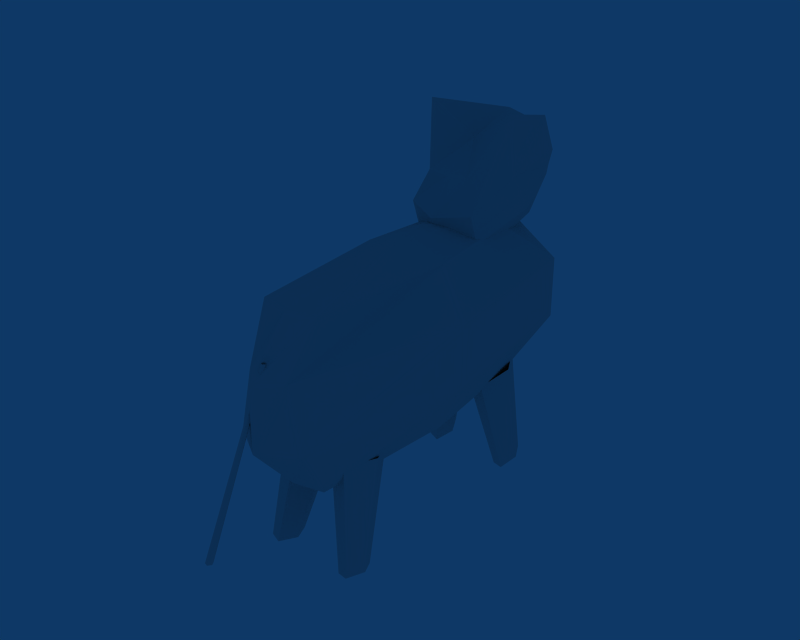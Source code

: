# Source: cow.blend  (saved by Blender 2.48.1; exported with 4.5.12 LTS)
import bpy
from mathutils import Matrix  # noqa: F401  (used for matrix-valued properties, if any)

bpy.ops.wm.read_factory_settings(use_empty=True)
scene = bpy.context.scene
scene.name = 'Scene'

# ---- collections
col_collection_1 = bpy.data.collections.new('Collection 1'); scene.collection.children.link(col_collection_1)

# ---- materials (node trees are filled in below, after node groups)
mat_material_001 = bpy.data.materials.new('Material.001')
mat_material_001.alpha_threshold = 0.0
mat_material_001.roughness = 0.5
mat_material_001.line_color = (0.0, 0.0, 0.0, 1.0)
mat_material_003 = bpy.data.materials.new('Material.003')
mat_material_003.alpha_threshold = 0.0
mat_material_003.roughness = 0.5
mat_material_003.line_color = (0.0, 0.0, 0.0, 1.0)
mat_material = bpy.data.materials.new('Material')
mat_material.alpha_threshold = 0.0
mat_material.roughness = 0.5
mat_material.line_color = (0.0, 0.0, 0.0, 1.0)
mat_material_002 = bpy.data.materials.new('Material.002')
mat_material_002.alpha_threshold = 0.0
mat_material_002.roughness = 0.5
mat_material_002.line_color = (0.0, 0.0, 0.0, 1.0)

# ---- material node trees

# ---- world
world_world = bpy.data.worlds.new('World'); scene.world = world_world
world_world.color = (0.05656, 0.2208, 0.4)
world_world.use_sun_shadow = False
world_world.sun_shadow_jitter_overblur = 0.0
world_world.cycles.sampling_method = 'MANUAL'
world_world.cycles.sample_map_resolution = 256

# ---- meshes
me_tube = bpy.data.meshes.new('Tube')
me_tube.from_pydata([(0.3423, 0.472, -1.229), (0.4502, -0.2091, -1.229), (-0.1642, -0.5221, -1.229), (-0.6518, -0.03453, -1.229), (-0.3388, 0.5799, -1.229), (0.7071, 0.7071, 1.0), (0.891, -0.454, 1.0), (-0.1564, -0.9877, 1.0), (-0.9877, -0.1564, 1.0), (-0.454, 0.891, 1.0)], [], [(0, 5, 6, 1), (1, 6, 7, 2), (2, 7, 8, 3), (3, 8, 9, 4), (5, 0, 4, 9)])
_uv = me_tube.uv_layers.new(name='UVTex')
_uv.uv.foreach_set('vector', [0.9653, 0.06441, 0.8849, 0.674, 0.6747, 0.6349, 0.842, 0.04143, 0.842, 0.04143, 0.6747, 0.6349, 0.5827, 0.5947, 0.788, 0.01785, 0.788, 0.01785, 0.5827, 0.5947, 0.7359, 0.609, 0.8779, 0.02626, 0.8779, 0.02626, 0.7359, 0.609, 0.9227, 0.6581, 0.9874, 0.05504, 0.8849, 0.674, 0.9653, 0.06441, 0.9874, 0.05504, 0.9227, 0.6581])
me_tube.materials.append(mat_material_001)
me_tube.use_remesh_preserve_volume = False
me_tube.use_remesh_preserve_attributes = False
me_tube.use_mirror_vertex_groups = False
me_tube.update()
me_sphere_001 = bpy.data.meshes.new('Sphere.001')
me_sphere_001.from_pydata([(0.0, 0.0, 1.0), (0.8803, -0.02566, 1.637), (0.7566, -1.523e-08, 0.309), (0.9511, 0.0, -0.309), (0.5878, 0.0, -0.809), (-8.742e-08, 0.0, -1.0), (0.4156, 0.4156, -0.809), (0.6725, 0.5808, -0.3248), (0.6725, 0.5808, 0.2932), (0.4156, 0.4156, 0.809), (-8.941e-08, 0.4273, 0.7814), (-5.96e-08, 0.726, 0.3038), (-8.941e-08, 0.726, -0.3143), (-2.98e-08, 0.4273, -0.8366), (-0.4156, 0.4156, -0.809), (-0.6725, 0.5808, -0.3248), (-0.6725, 0.5808, 0.2932), (-0.4156, 0.4156, 0.809), (-0.8803, -0.02566, 1.637), (-0.7566, -1.338e-07, 0.309), (-0.9511, -1.788e-07, -0.309), (-0.5878, -8.941e-08, -0.809), (-0.4156, -0.3212, -1.034), (-0.5169, -0.5964, -0.4982), (-0.5381, -0.7268, -0.1207), (-0.4156, -0.7623, 0.5699), (2.086e-07, -0.7503, 0.4747), (2.384e-07, -0.8125, 0.09014), (2.682e-07, -0.7518, -0.4926), (1.49e-07, -0.4783, -0.9637), (0.4156, -0.3212, -1.034), (0.5169, -0.5964, -0.4982), (0.5381, -0.7268, -0.1207), (0.4156, -0.7623, 0.5699), (0.8733, -6.094e-09, -0.0618), (0.6725, 0.5808, -0.07757), (-7.749e-08, 0.726, -0.06706), (-0.6725, 0.5808, -0.07757), (-0.8733, -1.608e-07, -0.0618), (-0.5169, -0.6485, -0.3472), (2.563e-07, -0.7806, -0.2633), (0.5169, -0.6485, -0.3472)], [], [(5, 6, 4), (4, 6, 7, 3), (2, 8, 9, 1), (9, 0, 1), (10, 0, 9), (8, 11, 10, 9), (6, 13, 12, 7), (5, 13, 6), (5, 14, 13), (13, 14, 15, 12), (11, 16, 17, 10), (17, 0, 10), (18, 0, 17), (16, 19, 18, 17), (14, 21, 20, 15), (5, 21, 14), (5, 22, 21), (21, 22, 23, 20), (19, 24, 25, 18), (25, 0, 18), (26, 0, 25), (24, 27, 26, 25), (22, 29, 28, 23), (5, 29, 22), (5, 30, 29), (29, 30, 31, 28), (27, 32, 33, 26), (33, 0, 26), (1, 0, 33), (32, 2, 1, 33), (30, 4, 3, 31), (5, 4, 30), (7, 35, 34, 3), (35, 8, 2, 34), (12, 36, 35, 7), (36, 11, 8, 35), (15, 37, 36, 12), (37, 16, 11, 36), (20, 38, 37, 15), (38, 19, 16, 37), (23, 39, 38, 20), (39, 24, 19, 38), (28, 40, 39, 23), (40, 27, 24, 39), (31, 41, 40, 28), (41, 32, 27, 40), (3, 34, 41, 31), (34, 2, 32, 41)])
me_sphere_001.polygons.foreach_set('material_index', [0, 0, 0, 0, 0, 1, 1, 0, 0, 1, 1, 0, 0, 0, 0, 0, 0, 0, 0, 0, 0, 0, 0, 0, 0, 0, 0, 0, 0, 0, 0, 0, 0, 0, 1, 1, 1, 1, 0, 0, 0, 0, 0, 0, 0, 0, 0, 0])
_uv = me_sphere_001.uv_layers.new(name='UVTex')
_uv.uv.foreach_set('vector', [0.5011, 0.02142, 0.7994, 0.1213, 0.9394, 0.1223, 0.9394, 0.1223, 0.7994, 0.1213, 0.9859, 0.3752, 1.21, 0.3849, 1.064, 0.7088, 0.9854, 0.6992, 0.7979, 0.9697, 1.156, 1.405, 0.7979, 0.9697, 0.4992, 1.07, 1.156, 1.405, 0.4875, 0.9547, 0.4992, 1.07, 0.7979, 0.9697, 0.815, 0.03801, 0.815, 0.191, 0.6902, 0.1805, 0.6914, 0.08783, 0.7994, 0.1213, 0.489, 0.1063, 0.4801, 0.3796, 0.9859, 0.3752, 0.5011, 0.02142, 0.489, 0.1063, 0.7994, 0.1213, 0.5011, 0.02142, 0.1792, 0.1202, 0.489, 0.1063, 0.489, 0.1063, 0.1792, 0.1202, -0.01755, 0.3735, 0.4801, 0.3796, 0.6902, 0.166, 0.2978, 0.1584, 0.5844, 0.03926, 0.6794, 0.03801, 0.1777, 0.9686, 0.4992, 1.07, 0.4875, 0.9547, -0.1574, 1.403, 0.4992, 1.07, 0.1777, 0.9686, -0.01813, 0.6975, -0.06465, 0.7068, -0.1574, 1.403, 0.1777, 0.9686, 0.1792, 0.1202, 0.06233, 0.1208, -0.2092, 0.3825, -0.01755, 0.3735, 0.5011, 0.02142, 0.06233, 0.1208, 0.1792, 0.1202, 0.5011, 0.02142, 0.2024, 0.1218, 0.06233, 0.1208, 0.06233, 0.1208, 0.2024, 0.1218, 0.1335, 0.4219, -0.2092, 0.3825, -0.06465, 0.7068, 0.1364, 0.6286, 0.2009, 0.9702, -0.1574, 1.403, 0.2009, 0.9702, 0.4992, 1.07, -0.1574, 1.403, 0.5201, 0.9576, 0.4992, 1.07, 0.2009, 0.9702, 0.1364, 0.6286, 0.5289, 0.6843, 0.5201, 0.9576, 0.2009, 0.9702, 0.2024, 0.1218, 0.5216, 0.1092, 0.5295, 0.3603, 0.1335, 0.4219, 0.5011, 0.02142, 0.5216, 0.1092, 0.2024, 0.1218, 0.5011, 0.02142, 0.8226, 0.1229, 0.5216, 0.1092, 0.5216, 0.1092, 0.8226, 0.1229, 0.9048, 0.4232, 0.5295, 0.3603, 0.5289, 0.6843, 0.9077, 0.6299, 0.8211, 0.9713, 0.5201, 0.9576, 0.8211, 0.9713, 0.4992, 1.07, 0.5201, 0.9576, 1.156, 1.405, 0.4992, 1.07, 0.8211, 0.9713, 0.9077, 0.6299, 1.064, 0.7088, 1.156, 1.405, 0.8211, 0.9713, 0.8226, 0.1229, 0.9394, 0.1223, 1.21, 0.3849, 0.9048, 0.4232, 0.5011, 0.02142, 0.9394, 0.1223, 0.8226, 0.1229, 0.9859, 0.3752, 0.9857, 0.5048, 1.152, 0.5145, 1.21, 0.3849, 0.9857, 0.5048, 0.9854, 0.6992, 1.064, 0.7088, 1.152, 0.5145, 0.1319, 0.008391, 0.1983, 0.007378, 0.1983, 0.192, 0.1319, 0.193, 0.1983, 0.007378, 0.2978, 0.005858, 0.2978, 0.1905, 0.1983, 0.192, 0.1319, 0.005858, 0.002046, 0.2009, 0.5285, 0.05981, 0.3189, 0.005858, 0.002046, 0.2009, 0.005115, 3.229e-08, 0.3779, 0.0, 0.5285, 0.05981, -0.2092, 0.3825, -0.1514, 0.5122, -0.01778, 0.5031, -0.01755, 0.3735, -0.1514, 0.5122, -0.06465, 0.7068, -0.01813, 0.6975, -0.01778, 0.5031, 0.1335, 0.4219, 0.1346, 0.5046, -0.1514, 0.5122, -0.2092, 0.3825, 0.1346, 0.5046, 0.1364, 0.6286, -0.06465, 0.7068, -0.1514, 0.5122, 0.5295, 0.3603, 0.5293, 0.4899, 0.1346, 0.5046, 0.1335, 0.4219, 0.5293, 0.4899, 0.5289, 0.6843, 0.1364, 0.6286, 0.1346, 0.5046, 0.9048, 0.4232, 0.906, 0.5059, 0.5293, 0.4899, 0.5295, 0.3603, 0.906, 0.5059, 0.9077, 0.6299, 0.5289, 0.6843, 0.5293, 0.4899, 1.21, 0.3849, 1.152, 0.5145, 0.906, 0.5059, 0.9048, 0.4232, 1.152, 0.5145, 1.064, 0.7088, 0.9077, 0.6299, 0.906, 0.5059])
me_sphere_001.materials.append(mat_material_003)
me_sphere_001.materials.append(mat_material_001)
me_sphere_001.materials.append(mat_material)
me_sphere_001.use_remesh_preserve_volume = False
me_sphere_001.use_remesh_preserve_attributes = False
me_sphere_001.use_mirror_vertex_groups = False
me_sphere_001.update()
me_sphere = bpy.data.meshes.new('Sphere')
me_sphere.from_pydata([(0.0, 0.0, 1.0), (0.5878, 0.0, 0.809), (0.9511, 0.0, 0.309), (0.9511, 0.0, -0.309), (0.5878, 0.0, -0.809), (-8.742e-08, 0.0, -1.0), (0.4156, 0.5607, -0.809), (0.4883, 0.6725, -0.309), (0.2917, 0.6725, 0.309), (0.4156, 0.5607, 0.809), (-8.941e-08, 0.5878, 0.809), (-5.96e-08, 0.7566, 0.309), (-8.941e-08, 0.7566, -0.309), (-2.98e-08, 0.5878, -0.809), (-0.4156, 0.5607, -0.809), (-0.4883, 0.6725, -0.309), (-0.2917, 0.6725, 0.309), (-0.4156, 0.5607, 0.809), (-0.5878, -1.49e-07, 0.809), (-0.9511, -1.49e-07, 0.309), (-0.9511, -1.788e-07, -0.309), (-0.5878, -8.941e-08, -0.809), (-0.4156, -0.4156, -0.809), (-0.6725, -0.6725, -0.309), (-0.6725, -0.6725, 0.309), (-0.4156, -0.4156, 0.809), (2.086e-07, -0.5878, 0.809), (2.384e-07, -0.7566, 0.309), (2.682e-07, -0.7566, -0.309), (1.49e-07, -0.5878, -0.809), (0.4156, -0.4156, -0.809), (0.6725, -0.6725, -0.309), (0.6725, -0.6725, 0.309), (0.4156, -0.4156, 0.809)], [], [(5, 6, 4), (4, 6, 7, 3), (3, 7, 8, 2), (2, 8, 9, 1), (9, 0, 1), (10, 0, 9), (8, 11, 10, 9), (7, 12, 11, 8), (6, 13, 12, 7), (5, 13, 6), (5, 14, 13), (13, 14, 15, 12), (12, 15, 16, 11), (11, 16, 17, 10), (17, 0, 10), (18, 0, 17), (16, 19, 18, 17), (15, 20, 19, 16), (14, 21, 20, 15), (5, 21, 14), (5, 22, 21), (21, 22, 23, 20), (20, 23, 24, 19), (19, 24, 25, 18), (25, 0, 18), (26, 0, 25), (24, 27, 26, 25), (23, 28, 27, 24), (22, 29, 28, 23), (5, 29, 22), (5, 30, 29), (29, 30, 31, 28), (28, 31, 32, 27), (27, 32, 33, 26), (33, 0, 26), (1, 0, 33), (32, 2, 1, 33), (31, 3, 2, 32), (30, 4, 3, 31), (5, 4, 30)])
_uv = me_sphere.uv_layers.new(name='UVTex')
_uv.uv.foreach_set('vector', [0.726, 0.1739, 1.255, 0.2366, 0.9149, 0.07681, 0.9149, 0.07681, 1.255, 0.2366, 1.428, 0.4001, 1.089, 0.1394, 1.089, 0.1394, 1.428, 0.4001, 1.468, 0.6513, 1.183, 0.3376, 1.183, 0.3376, 1.468, 0.6513, 1.5, 0.7557, 1.16, 0.5958, 1.5, 0.7557, 1.029, 0.8154, 1.16, 0.5958, 1.406, 0.8731, 1.029, 0.8154, 1.5, 0.7557, 1.468, 0.6513, 1.446, 0.7469, 1.406, 0.8731, 1.5, 0.7557, 1.428, 0.4001, 1.353, 0.5486, 1.446, 0.7469, 1.468, 0.6513, 1.255, 0.2366, 1.161, 0.3541, 1.353, 0.5486, 1.428, 0.4001, 0.726, 0.1739, 1.161, 0.3541, 1.255, 0.2366, 0.726, 0.1739, 1.029, 0.4605, 1.161, 0.3541, 1.161, 0.3541, 1.029, 0.4605, 1.162, 0.6631, 1.353, 0.5486, 1.353, 0.5486, 1.162, 0.6631, 1.309, 0.8084, 1.446, 0.7469, 1.446, 0.7469, 1.309, 0.8084, 1.274, 0.9796, 1.406, 0.8731, 1.274, 0.9796, 1.029, 0.8154, 1.406, 0.8731, 0.84, 0.9125, 1.029, 0.8154, 1.274, 0.9796, 1.309, 0.8084, 0.6654, 0.8499, 0.84, 0.9125, 1.274, 0.9796, 1.162, 0.6631, 0.5719, 0.6517, 0.6654, 0.8499, 1.309, 0.8084, 1.029, 0.4605, 0.595, 0.3934, 0.5719, 0.6517, 1.162, 0.6631, 0.726, 0.1739, 0.595, 0.3934, 1.029, 0.4605, 0.726, 0.1739, 0.355, 0.263, 0.595, 0.3934, 0.595, 0.3934, 0.355, 0.263, 0.1834, 0.4406, 0.5719, 0.6517, 0.5719, 0.6517, 0.1834, 0.4406, 0.277, 0.6388, 0.6654, 0.8499, 0.6654, 0.8499, 0.277, 0.6388, 0.5999, 0.782, 0.84, 0.9125, 0.5999, 0.782, 1.029, 0.8154, 0.84, 0.9125, 0.5941, 0.6352, 1.029, 0.8154, 0.5999, 0.782, 0.277, 0.6388, 0.4019, 0.4407, 0.5941, 0.6352, 0.5999, 0.782, 0.1834, 0.4406, 0.3083, 0.2424, 0.4019, 0.4407, 0.277, 0.6388, 0.355, 0.263, 0.3492, 0.1162, 0.3083, 0.2424, 0.1834, 0.4406, 0.726, 0.1739, 0.3492, 0.1162, 0.355, 0.263, 0.726, 0.1739, 0.5811, 0.03907, 0.3492, 0.1162, 0.3492, 0.1162, 0.5811, 0.03907, 0.5494, 0.07828, 0.3083, 0.2424, 0.3083, 0.2424, 0.5494, 0.07828, 0.6429, 0.2765, 0.4019, 0.4407, 0.4019, 0.4407, 0.6429, 0.2765, 0.826, 0.5581, 0.5941, 0.6352, 0.826, 0.5581, 1.029, 0.8154, 0.5941, 0.6352, 1.16, 0.5958, 1.029, 0.8154, 0.826, 0.5581, 0.6429, 0.2765, 1.183, 0.3376, 1.16, 0.5958, 0.826, 0.5581, 0.5494, 0.07828, 1.089, 0.1394, 1.183, 0.3376, 0.6429, 0.2765, 0.5811, 0.03907, 0.9149, 0.07681, 1.089, 0.1394, 0.5494, 0.07828, 0.726, 0.1739, 0.9149, 0.07681, 0.5811, 0.03907])
me_sphere.materials.append(mat_material_002)
me_sphere.use_remesh_preserve_volume = False
me_sphere.use_remesh_preserve_attributes = False
me_sphere.use_mirror_vertex_groups = False
me_sphere.update()

# ---- objects
ob_tube_004 = bpy.data.objects.new('Tube.004', me_tube)
ob_tube_003 = bpy.data.objects.new('Tube.003', me_tube)
ob_tube_002 = bpy.data.objects.new('Tube.002', me_tube)
ob_tube_001 = bpy.data.objects.new('Tube.001', me_tube)
ob_sphere_001 = bpy.data.objects.new('Sphere.001', me_sphere_001)
ob_tube = bpy.data.objects.new('Tube', me_tube)
ob_sphere = bpy.data.objects.new('Sphere', me_sphere)

# ---- transforms, parenting, visibility, modifiers, constraints
ob_tube_004.location = (0.2506, 0.07076, 0.0959)
ob_tube_004.rotation_euler = (0.2401, -0.1721, -3.166)
ob_tube_004.scale = (0.002546, 0.003895, -0.07644)
ob_tube_004.lock_rotations_4d = False
ob_tube_004.empty_display_type = 'ARROWS'
ob_tube_004.lineart.crease_threshold = 0.0
ob_tube_003.location = (0.2314, 0.1587, 0.03876)
ob_tube_003.rotation_euler = (0.2038, -0.1484, -3.172)
ob_tube_003.scale = (0.01432, 0.03017, 0.04247)
ob_tube_003.lock_rotations_4d = False
ob_tube_003.empty_display_type = 'ARROWS'
ob_tube_003.lineart.crease_threshold = 0.0
ob_tube_002.location = (0.2901, 0.1587, 0.03876)
ob_tube_002.rotation_euler = (0.2078, 0.09594, -3.078)
ob_tube_002.scale = (0.01426, 0.03017, 0.04261)
ob_tube_002.lock_rotations_4d = False
ob_tube_002.empty_display_type = 'ARROWS'
ob_tube_002.lineart.crease_threshold = 0.0
ob_tube_001.location = (0.2901, 0.3465, 0.03876)
ob_tube_001.rotation_euler = (-0.1594, 0.1122, -3.117)
ob_tube_001.scale = (0.01425, 0.03006, 0.0424)
ob_tube_001.lock_rotations_4d = False
ob_tube_001.empty_display_type = 'ARROWS'
ob_tube_001.lineart.crease_threshold = 0.0
ob_sphere_001.location = (0.2623, 0.3501, 0.2421)
ob_sphere_001.rotation_euler = (-0.3315, -7.228e-17, -3.142)
ob_sphere_001.scale = (0.04289, 0.09386, 0.04481)
ob_sphere_001.lock_rotations_4d = False
ob_sphere_001.empty_display_type = 'ARROWS'
ob_sphere_001.lineart.crease_threshold = 0.0
ob_tube.location = (0.2314, 0.3465, 0.03876)
ob_tube.rotation_euler = (-0.1659, -0.1495, -3.117)
ob_tube.scale = (0.01432, 0.03008, 0.04227)
ob_tube.lock_rotations_4d = False
ob_tube.empty_display_type = 'ARROWS'
ob_tube.lineart.crease_threshold = 0.0
ob_sphere.location = (0.2623, 0.2501, 0.1425)
ob_sphere.rotation_euler = (0.0, -0.0, -3.142)
ob_sphere.scale = (0.06216, 0.2234, 0.08935)
ob_sphere.lock_rotations_4d = False
ob_sphere.empty_display_type = 'ARROWS'
ob_sphere.lineart.crease_threshold = 0.0

# ---- collection membership
col_collection_1.objects.link(ob_tube_004)
col_collection_1.objects.link(ob_tube_003)
col_collection_1.objects.link(ob_tube_002)
col_collection_1.objects.link(ob_tube_001)
col_collection_1.objects.link(ob_sphere_001)
col_collection_1.objects.link(ob_tube)
col_collection_1.objects.link(ob_sphere)

# ---- scene / render settings (as saved in the file)
scene.frame_start = 1; scene.frame_end = 1; scene.frame_set(1)
scene.render.engine = 'BLENDER_EEVEE_NEXT'
scene.render.image_settings.file_format = 'JPEG'
scene.render.image_settings.color_mode = 'RGB'
scene.render.image_settings.compression = 90
scene.render.resolution_x = 720
scene.render.resolution_y = 576
scene.render.pixel_aspect_x = 54.0
scene.render.pixel_aspect_y = 51.0
scene.render.fps = 25
scene.render.dither_intensity = 0.0
scene.render.use_compositing = False
scene.render.use_sequencer = False
scene.render.bake_margin = 2
scene.render.bake_bias = 0.0
scene.render.use_stamp_time = False
scene.render.use_stamp_date = False
scene.render.use_stamp_frame = False
scene.render.use_stamp_camera = False
scene.render.use_stamp_scene = False
scene.render.use_stamp_filename = False
scene.render.use_stamp_render_time = False
scene.render.stamp_font_size = 0
scene.cycles.use_denoising = False
scene.cycles.samples = 10
scene.cycles.sampling_pattern = 'TABULATED_SOBOL'
scene.cycles.light_sampling_threshold = 0.0
scene.cycles.use_adaptive_sampling = False
scene.cycles.use_light_tree = False
scene.cycles.blur_glossy = 0.0
scene.cycles.volume_bounces = 1
scene.cycles.pixel_filter_type = 'GAUSSIAN'
scene.cycles.sample_clamp_indirect = 0.0
scene.view_settings.view_transform = 'Raw'
bpy.context.view_layer.update()

# ---- added for rendering (the .blend has no active camera): camera
cam_auto = bpy.data.cameras.new('AutoCamera')
cam_auto.lens = 50.0
cam_auto.sensor_width = 36.0
cam_auto.clip_end = 1000.0
ob_auto_camera = bpy.data.objects.new('AutoCamera', cam_auto)
scene.collection.objects.link(ob_auto_camera)
ob_auto_camera.location = (0.761523, -0.355743, 0.55762)
ob_auto_camera.rotation_euler = (1.09748, -7.21219e-08, 0.694738)
scene.camera = ob_auto_camera
bpy.context.view_layer.update()
